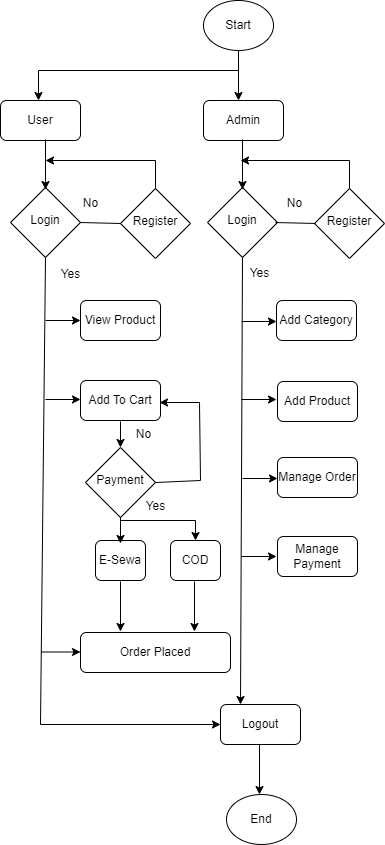

The diagram above was exported from draw.io. Its source (the exported page's mxGraphModel, read from the mxfile embedded in the PNG):
<mxGraphModel dx="1050" dy="1726" grid="1" gridSize="10" guides="1" tooltips="1" connect="1" arrows="1" fold="1" page="1" pageScale="1" pageWidth="827" pageHeight="1169" math="0" shadow="0">
  <root>
    <mxCell id="WIyWlLk6GJQsqaUBKTNV-0" />
    <mxCell id="WIyWlLk6GJQsqaUBKTNV-1" parent="WIyWlLk6GJQsqaUBKTNV-0" />
    <mxCell id="WIyWlLk6GJQsqaUBKTNV-7" value="User" style="rounded=1;whiteSpace=wrap;html=1;fontSize=12;glass=0;strokeWidth=1;shadow=0;" parent="WIyWlLk6GJQsqaUBKTNV-1" vertex="1">
      <mxGeometry x="230" width="80" height="40" as="geometry" />
    </mxCell>
    <mxCell id="cnhda1IB-8sF7yXA-oXK-0" value="Start" style="strokeWidth=1;html=1;shape=mxgraph.flowchart.start_1;whiteSpace=wrap;" parent="WIyWlLk6GJQsqaUBKTNV-1" vertex="1">
      <mxGeometry x="433" y="-100" width="70" height="50" as="geometry" />
    </mxCell>
    <mxCell id="cnhda1IB-8sF7yXA-oXK-1" value="Admin" style="rounded=1;whiteSpace=wrap;html=1;fontSize=12;glass=0;strokeWidth=1;shadow=0;" parent="WIyWlLk6GJQsqaUBKTNV-1" vertex="1">
      <mxGeometry x="433" width="80" height="40" as="geometry" />
    </mxCell>
    <mxCell id="cnhda1IB-8sF7yXA-oXK-2" value="Login" style="rhombus;whiteSpace=wrap;html=1;shadow=0;fontFamily=Helvetica;fontSize=12;align=center;strokeWidth=1;spacing=6;spacingTop=-4;" parent="WIyWlLk6GJQsqaUBKTNV-1" vertex="1">
      <mxGeometry x="437" y="87" width="70" height="70" as="geometry" />
    </mxCell>
    <mxCell id="cnhda1IB-8sF7yXA-oXK-5" value="Login" style="rhombus;whiteSpace=wrap;html=1;shadow=0;fontFamily=Helvetica;fontSize=12;align=center;strokeWidth=1;spacing=6;spacingTop=-4;" parent="WIyWlLk6GJQsqaUBKTNV-1" vertex="1">
      <mxGeometry x="240" y="87" width="70" height="70" as="geometry" />
    </mxCell>
    <mxCell id="cnhda1IB-8sF7yXA-oXK-6" value="Register" style="rhombus;whiteSpace=wrap;html=1;shadow=0;fontFamily=Helvetica;fontSize=12;align=center;strokeWidth=1;spacing=6;spacingTop=-4;" parent="WIyWlLk6GJQsqaUBKTNV-1" vertex="1">
      <mxGeometry x="350" y="88" width="70" height="70" as="geometry" />
    </mxCell>
    <mxCell id="cnhda1IB-8sF7yXA-oXK-7" value="" style="endArrow=none;html=1;rounded=0;exitX=1;exitY=0.5;exitDx=0;exitDy=0;entryX=0;entryY=0.5;entryDx=0;entryDy=0;" parent="WIyWlLk6GJQsqaUBKTNV-1" source="cnhda1IB-8sF7yXA-oXK-5" target="cnhda1IB-8sF7yXA-oXK-6" edge="1">
      <mxGeometry width="50" height="50" relative="1" as="geometry">
        <mxPoint x="390" y="170" as="sourcePoint" />
        <mxPoint x="440" y="120" as="targetPoint" />
      </mxGeometry>
    </mxCell>
    <mxCell id="cnhda1IB-8sF7yXA-oXK-8" value="" style="endArrow=classic;html=1;rounded=0;" parent="WIyWlLk6GJQsqaUBKTNV-1" edge="1">
      <mxGeometry width="50" height="50" relative="1" as="geometry">
        <mxPoint x="468" y="-50" as="sourcePoint" />
        <mxPoint x="468" as="targetPoint" />
      </mxGeometry>
    </mxCell>
    <mxCell id="cnhda1IB-8sF7yXA-oXK-9" value="" style="endArrow=classic;html=1;rounded=0;" parent="WIyWlLk6GJQsqaUBKTNV-1" edge="1">
      <mxGeometry width="50" height="50" relative="1" as="geometry">
        <mxPoint x="275" y="39" as="sourcePoint" />
        <mxPoint x="275" y="89" as="targetPoint" />
      </mxGeometry>
    </mxCell>
    <mxCell id="cnhda1IB-8sF7yXA-oXK-10" value="" style="endArrow=classic;html=1;rounded=0;" parent="WIyWlLk6GJQsqaUBKTNV-1" edge="1">
      <mxGeometry width="50" height="50" relative="1" as="geometry">
        <mxPoint x="472" y="39" as="sourcePoint" />
        <mxPoint x="472" y="89" as="targetPoint" />
      </mxGeometry>
    </mxCell>
    <mxCell id="cnhda1IB-8sF7yXA-oXK-11" value="" style="endArrow=classic;html=1;rounded=0;exitX=0.5;exitY=0;exitDx=0;exitDy=0;" parent="WIyWlLk6GJQsqaUBKTNV-1" source="cnhda1IB-8sF7yXA-oXK-6" edge="1">
      <mxGeometry width="50" height="50" relative="1" as="geometry">
        <mxPoint x="385" y="60" as="sourcePoint" />
        <mxPoint x="275" y="60" as="targetPoint" />
        <Array as="points">
          <mxPoint x="385" y="60" />
        </Array>
      </mxGeometry>
    </mxCell>
    <mxCell id="cnhda1IB-8sF7yXA-oXK-13" value="" style="endArrow=classic;html=1;rounded=0;exitX=0.5;exitY=0;exitDx=0;exitDy=0;" parent="WIyWlLk6GJQsqaUBKTNV-1" source="VsSqpRzGmWV-X5nZzGvu-0" edge="1">
      <mxGeometry width="50" height="50" relative="1" as="geometry">
        <mxPoint x="580" y="88" as="sourcePoint" />
        <mxPoint x="470" y="60" as="targetPoint" />
        <Array as="points">
          <mxPoint x="579" y="60" />
        </Array>
      </mxGeometry>
    </mxCell>
    <mxCell id="cnhda1IB-8sF7yXA-oXK-14" value="View Product" style="rounded=1;whiteSpace=wrap;html=1;fontSize=12;glass=0;strokeWidth=1;shadow=0;" parent="WIyWlLk6GJQsqaUBKTNV-1" vertex="1">
      <mxGeometry x="310" y="200" width="80" height="40" as="geometry" />
    </mxCell>
    <mxCell id="cnhda1IB-8sF7yXA-oXK-15" value="Add To Cart" style="rounded=1;whiteSpace=wrap;html=1;fontSize=12;glass=0;strokeWidth=1;shadow=0;" parent="WIyWlLk6GJQsqaUBKTNV-1" vertex="1">
      <mxGeometry x="310" y="280" width="80" height="40" as="geometry" />
    </mxCell>
    <mxCell id="cnhda1IB-8sF7yXA-oXK-16" value="Payment" style="rhombus;whiteSpace=wrap;html=1;shadow=0;fontFamily=Helvetica;fontSize=12;align=center;strokeWidth=1;spacing=6;spacingTop=-4;" parent="WIyWlLk6GJQsqaUBKTNV-1" vertex="1">
      <mxGeometry x="315" y="347" width="70" height="70" as="geometry" />
    </mxCell>
    <mxCell id="cnhda1IB-8sF7yXA-oXK-17" value="" style="endArrow=classic;html=1;rounded=0;" parent="WIyWlLk6GJQsqaUBKTNV-1" edge="1">
      <mxGeometry width="50" height="50" relative="1" as="geometry">
        <mxPoint x="350" y="321" as="sourcePoint" />
        <mxPoint x="350" y="347" as="targetPoint" />
      </mxGeometry>
    </mxCell>
    <mxCell id="cnhda1IB-8sF7yXA-oXK-19" value="" style="endArrow=classic;html=1;rounded=0;exitX=1;exitY=0.5;exitDx=0;exitDy=0;" parent="WIyWlLk6GJQsqaUBKTNV-1" source="cnhda1IB-8sF7yXA-oXK-16" edge="1">
      <mxGeometry width="50" height="50" relative="1" as="geometry">
        <mxPoint x="390" y="380" as="sourcePoint" />
        <mxPoint x="389" y="302" as="targetPoint" />
        <Array as="points">
          <mxPoint x="430" y="380" />
          <mxPoint x="429" y="302" />
        </Array>
      </mxGeometry>
    </mxCell>
    <mxCell id="cnhda1IB-8sF7yXA-oXK-20" value="E-Sewa" style="rounded=1;whiteSpace=wrap;html=1;fontSize=12;glass=0;strokeWidth=1;shadow=0;" parent="WIyWlLk6GJQsqaUBKTNV-1" vertex="1">
      <mxGeometry x="325" y="440" width="50" height="40" as="geometry" />
    </mxCell>
    <mxCell id="cnhda1IB-8sF7yXA-oXK-21" value="COD" style="rounded=1;whiteSpace=wrap;html=1;fontSize=12;glass=0;strokeWidth=1;shadow=0;" parent="WIyWlLk6GJQsqaUBKTNV-1" vertex="1">
      <mxGeometry x="400" y="440" width="50" height="40" as="geometry" />
    </mxCell>
    <mxCell id="cnhda1IB-8sF7yXA-oXK-24" value="" style="endArrow=classic;html=1;rounded=0;" parent="WIyWlLk6GJQsqaUBKTNV-1" edge="1">
      <mxGeometry width="50" height="50" relative="1" as="geometry">
        <mxPoint x="350" y="417" as="sourcePoint" />
        <mxPoint x="350" y="443" as="targetPoint" />
      </mxGeometry>
    </mxCell>
    <mxCell id="cnhda1IB-8sF7yXA-oXK-26" value="" style="endArrow=classic;html=1;rounded=0;entryX=0.5;entryY=0;entryDx=0;entryDy=0;" parent="WIyWlLk6GJQsqaUBKTNV-1" target="cnhda1IB-8sF7yXA-oXK-21" edge="1">
      <mxGeometry width="50" height="50" relative="1" as="geometry">
        <mxPoint x="350" y="420" as="sourcePoint" />
        <mxPoint x="430" y="420" as="targetPoint" />
        <Array as="points">
          <mxPoint x="425" y="420" />
        </Array>
      </mxGeometry>
    </mxCell>
    <mxCell id="cnhda1IB-8sF7yXA-oXK-27" value="Order Placed" style="rounded=1;whiteSpace=wrap;html=1;fontSize=12;glass=0;strokeWidth=1;shadow=0;" parent="WIyWlLk6GJQsqaUBKTNV-1" vertex="1">
      <mxGeometry x="310" y="532" width="150" height="40" as="geometry" />
    </mxCell>
    <mxCell id="cnhda1IB-8sF7yXA-oXK-28" value="" style="endArrow=classic;html=1;rounded=0;" parent="WIyWlLk6GJQsqaUBKTNV-1" edge="1">
      <mxGeometry width="50" height="50" relative="1" as="geometry">
        <mxPoint x="350" y="481" as="sourcePoint" />
        <mxPoint x="350" y="531" as="targetPoint" />
      </mxGeometry>
    </mxCell>
    <mxCell id="cnhda1IB-8sF7yXA-oXK-29" value="" style="endArrow=classic;html=1;rounded=0;" parent="WIyWlLk6GJQsqaUBKTNV-1" edge="1">
      <mxGeometry width="50" height="50" relative="1" as="geometry">
        <mxPoint x="424" y="481" as="sourcePoint" />
        <mxPoint x="424" y="531" as="targetPoint" />
      </mxGeometry>
    </mxCell>
    <mxCell id="cnhda1IB-8sF7yXA-oXK-30" value="Logout" style="rounded=1;whiteSpace=wrap;html=1;fontSize=12;glass=0;strokeWidth=1;shadow=0;" parent="WIyWlLk6GJQsqaUBKTNV-1" vertex="1">
      <mxGeometry x="450" y="604" width="80" height="40" as="geometry" />
    </mxCell>
    <mxCell id="cnhda1IB-8sF7yXA-oXK-31" value="" style="endArrow=classic;html=1;rounded=0;exitX=0.5;exitY=1;exitDx=0;exitDy=0;entryX=0;entryY=0.5;entryDx=0;entryDy=0;" parent="WIyWlLk6GJQsqaUBKTNV-1" source="cnhda1IB-8sF7yXA-oXK-5" target="cnhda1IB-8sF7yXA-oXK-30" edge="1">
      <mxGeometry width="50" height="50" relative="1" as="geometry">
        <mxPoint x="230" y="325" as="sourcePoint" />
        <mxPoint x="310" y="620" as="targetPoint" />
        <Array as="points">
          <mxPoint x="270" y="624" />
        </Array>
      </mxGeometry>
    </mxCell>
    <mxCell id="cnhda1IB-8sF7yXA-oXK-33" value="" style="endArrow=classic;html=1;rounded=0;entryX=0;entryY=0.5;entryDx=0;entryDy=0;" parent="WIyWlLk6GJQsqaUBKTNV-1" target="cnhda1IB-8sF7yXA-oXK-14" edge="1">
      <mxGeometry width="50" height="50" relative="1" as="geometry">
        <mxPoint x="275" y="220" as="sourcePoint" />
        <mxPoint x="325" y="170" as="targetPoint" />
      </mxGeometry>
    </mxCell>
    <mxCell id="cnhda1IB-8sF7yXA-oXK-34" value="" style="endArrow=classic;html=1;rounded=0;entryX=0;entryY=0.5;entryDx=0;entryDy=0;" parent="WIyWlLk6GJQsqaUBKTNV-1" edge="1">
      <mxGeometry width="50" height="50" relative="1" as="geometry">
        <mxPoint x="275" y="299" as="sourcePoint" />
        <mxPoint x="310" y="299" as="targetPoint" />
      </mxGeometry>
    </mxCell>
    <mxCell id="cnhda1IB-8sF7yXA-oXK-35" value="" style="endArrow=classic;html=1;rounded=0;entryX=0;entryY=0.5;entryDx=0;entryDy=0;" parent="WIyWlLk6GJQsqaUBKTNV-1" edge="1">
      <mxGeometry width="50" height="50" relative="1" as="geometry">
        <mxPoint x="271" y="551.5" as="sourcePoint" />
        <mxPoint x="310" y="551.5" as="targetPoint" />
      </mxGeometry>
    </mxCell>
    <mxCell id="cnhda1IB-8sF7yXA-oXK-37" value="" style="endArrow=classic;html=1;rounded=0;exitX=0.5;exitY=1;exitDx=0;exitDy=0;entryX=0.25;entryY=0;entryDx=0;entryDy=0;" parent="WIyWlLk6GJQsqaUBKTNV-1" source="cnhda1IB-8sF7yXA-oXK-2" target="cnhda1IB-8sF7yXA-oXK-30" edge="1">
      <mxGeometry width="50" height="50" relative="1" as="geometry">
        <mxPoint x="490" y="467" as="sourcePoint" />
        <mxPoint x="540" y="417" as="targetPoint" />
      </mxGeometry>
    </mxCell>
    <mxCell id="cnhda1IB-8sF7yXA-oXK-38" value="Add Category" style="rounded=1;whiteSpace=wrap;html=1;fontSize=12;glass=0;strokeWidth=1;shadow=0;" parent="WIyWlLk6GJQsqaUBKTNV-1" vertex="1">
      <mxGeometry x="506" y="200" width="80" height="40" as="geometry" />
    </mxCell>
    <mxCell id="cnhda1IB-8sF7yXA-oXK-39" value="" style="endArrow=classic;html=1;rounded=0;entryX=0;entryY=0.5;entryDx=0;entryDy=0;" parent="WIyWlLk6GJQsqaUBKTNV-1" edge="1">
      <mxGeometry width="50" height="50" relative="1" as="geometry">
        <mxPoint x="471" y="221" as="sourcePoint" />
        <mxPoint x="506" y="221" as="targetPoint" />
      </mxGeometry>
    </mxCell>
    <mxCell id="cnhda1IB-8sF7yXA-oXK-40" value="Add Product" style="rounded=1;whiteSpace=wrap;html=1;fontSize=12;glass=0;strokeWidth=1;shadow=0;" parent="WIyWlLk6GJQsqaUBKTNV-1" vertex="1">
      <mxGeometry x="507" y="281" width="80" height="40" as="geometry" />
    </mxCell>
    <mxCell id="cnhda1IB-8sF7yXA-oXK-41" value="Manage Order" style="rounded=1;whiteSpace=wrap;html=1;fontSize=12;glass=0;strokeWidth=1;shadow=0;" parent="WIyWlLk6GJQsqaUBKTNV-1" vertex="1">
      <mxGeometry x="507" y="357" width="80" height="40" as="geometry" />
    </mxCell>
    <mxCell id="cnhda1IB-8sF7yXA-oXK-42" value="" style="endArrow=classic;html=1;rounded=0;entryX=0;entryY=0.5;entryDx=0;entryDy=0;" parent="WIyWlLk6GJQsqaUBKTNV-1" edge="1">
      <mxGeometry width="50" height="50" relative="1" as="geometry">
        <mxPoint x="471" y="299" as="sourcePoint" />
        <mxPoint x="506" y="299" as="targetPoint" />
      </mxGeometry>
    </mxCell>
    <mxCell id="cnhda1IB-8sF7yXA-oXK-43" value="" style="endArrow=classic;html=1;rounded=0;entryX=0;entryY=0.5;entryDx=0;entryDy=0;" parent="WIyWlLk6GJQsqaUBKTNV-1" edge="1">
      <mxGeometry width="50" height="50" relative="1" as="geometry">
        <mxPoint x="472" y="378" as="sourcePoint" />
        <mxPoint x="507" y="378" as="targetPoint" />
      </mxGeometry>
    </mxCell>
    <mxCell id="cnhda1IB-8sF7yXA-oXK-44" value="Manage Payment" style="rounded=1;whiteSpace=wrap;html=1;fontSize=12;glass=0;strokeWidth=1;shadow=0;" parent="WIyWlLk6GJQsqaUBKTNV-1" vertex="1">
      <mxGeometry x="507" y="436" width="80" height="40" as="geometry" />
    </mxCell>
    <mxCell id="cnhda1IB-8sF7yXA-oXK-45" value="" style="endArrow=classic;html=1;rounded=0;entryX=0;entryY=0.5;entryDx=0;entryDy=0;" parent="WIyWlLk6GJQsqaUBKTNV-1" edge="1">
      <mxGeometry width="50" height="50" relative="1" as="geometry">
        <mxPoint x="471" y="456" as="sourcePoint" />
        <mxPoint x="506" y="456" as="targetPoint" />
      </mxGeometry>
    </mxCell>
    <mxCell id="cnhda1IB-8sF7yXA-oXK-46" value="End" style="strokeWidth=1;html=1;shape=mxgraph.flowchart.start_1;whiteSpace=wrap;" parent="WIyWlLk6GJQsqaUBKTNV-1" vertex="1">
      <mxGeometry x="456" y="694" width="70" height="50" as="geometry" />
    </mxCell>
    <mxCell id="cnhda1IB-8sF7yXA-oXK-47" value="" style="endArrow=classic;html=1;rounded=0;" parent="WIyWlLk6GJQsqaUBKTNV-1" edge="1">
      <mxGeometry width="50" height="50" relative="1" as="geometry">
        <mxPoint x="489" y="644" as="sourcePoint" />
        <mxPoint x="489" y="694" as="targetPoint" />
      </mxGeometry>
    </mxCell>
    <mxCell id="cnhda1IB-8sF7yXA-oXK-49" value="" style="endArrow=classic;html=1;rounded=0;entryX=0.5;entryY=0;entryDx=0;entryDy=0;" parent="WIyWlLk6GJQsqaUBKTNV-1" edge="1">
      <mxGeometry width="50" height="50" relative="1" as="geometry">
        <mxPoint x="468" y="-30" as="sourcePoint" />
        <mxPoint x="268" as="targetPoint" />
        <Array as="points">
          <mxPoint x="268" y="-30" />
        </Array>
      </mxGeometry>
    </mxCell>
    <mxCell id="cnhda1IB-8sF7yXA-oXK-50" value="No" style="text;html=1;align=center;verticalAlign=middle;resizable=0;points=[];autosize=1;strokeColor=none;fillColor=none;" parent="WIyWlLk6GJQsqaUBKTNV-1" vertex="1">
      <mxGeometry x="300" y="88" width="40" height="30" as="geometry" />
    </mxCell>
    <mxCell id="cnhda1IB-8sF7yXA-oXK-51" value="No" style="text;html=1;align=center;verticalAlign=middle;resizable=0;points=[];autosize=1;strokeColor=none;fillColor=none;" parent="WIyWlLk6GJQsqaUBKTNV-1" vertex="1">
      <mxGeometry x="504" y="88" width="40" height="30" as="geometry" />
    </mxCell>
    <mxCell id="cnhda1IB-8sF7yXA-oXK-52" value="Yes" style="text;html=1;align=center;verticalAlign=middle;resizable=0;points=[];autosize=1;strokeColor=none;fillColor=none;" parent="WIyWlLk6GJQsqaUBKTNV-1" vertex="1">
      <mxGeometry x="280" y="159" width="40" height="30" as="geometry" />
    </mxCell>
    <mxCell id="cnhda1IB-8sF7yXA-oXK-53" value="Yes" style="text;html=1;align=center;verticalAlign=middle;resizable=0;points=[];autosize=1;strokeColor=none;fillColor=none;" parent="WIyWlLk6GJQsqaUBKTNV-1" vertex="1">
      <mxGeometry x="469" y="158" width="40" height="30" as="geometry" />
    </mxCell>
    <mxCell id="cnhda1IB-8sF7yXA-oXK-54" value="No" style="text;html=1;align=center;verticalAlign=middle;resizable=0;points=[];autosize=1;strokeColor=none;fillColor=none;" parent="WIyWlLk6GJQsqaUBKTNV-1" vertex="1">
      <mxGeometry x="353" y="319" width="40" height="30" as="geometry" />
    </mxCell>
    <mxCell id="cnhda1IB-8sF7yXA-oXK-55" value="Yes" style="text;html=1;align=center;verticalAlign=middle;resizable=0;points=[];autosize=1;strokeColor=none;fillColor=none;" parent="WIyWlLk6GJQsqaUBKTNV-1" vertex="1">
      <mxGeometry x="365" y="391" width="40" height="30" as="geometry" />
    </mxCell>
    <mxCell id="VsSqpRzGmWV-X5nZzGvu-0" value="Register" style="rhombus;whiteSpace=wrap;html=1;shadow=0;fontFamily=Helvetica;fontSize=12;align=center;strokeWidth=1;spacing=6;spacingTop=-4;" vertex="1" parent="WIyWlLk6GJQsqaUBKTNV-1">
      <mxGeometry x="544" y="88" width="70" height="70" as="geometry" />
    </mxCell>
    <mxCell id="VsSqpRzGmWV-X5nZzGvu-4" value="" style="endArrow=none;html=1;rounded=0;exitX=1;exitY=0.5;exitDx=0;exitDy=0;entryX=0;entryY=0.5;entryDx=0;entryDy=0;" edge="1" parent="WIyWlLk6GJQsqaUBKTNV-1">
      <mxGeometry width="50" height="50" relative="1" as="geometry">
        <mxPoint x="505" y="122" as="sourcePoint" />
        <mxPoint x="545" y="123" as="targetPoint" />
      </mxGeometry>
    </mxCell>
  </root>
</mxGraphModel>